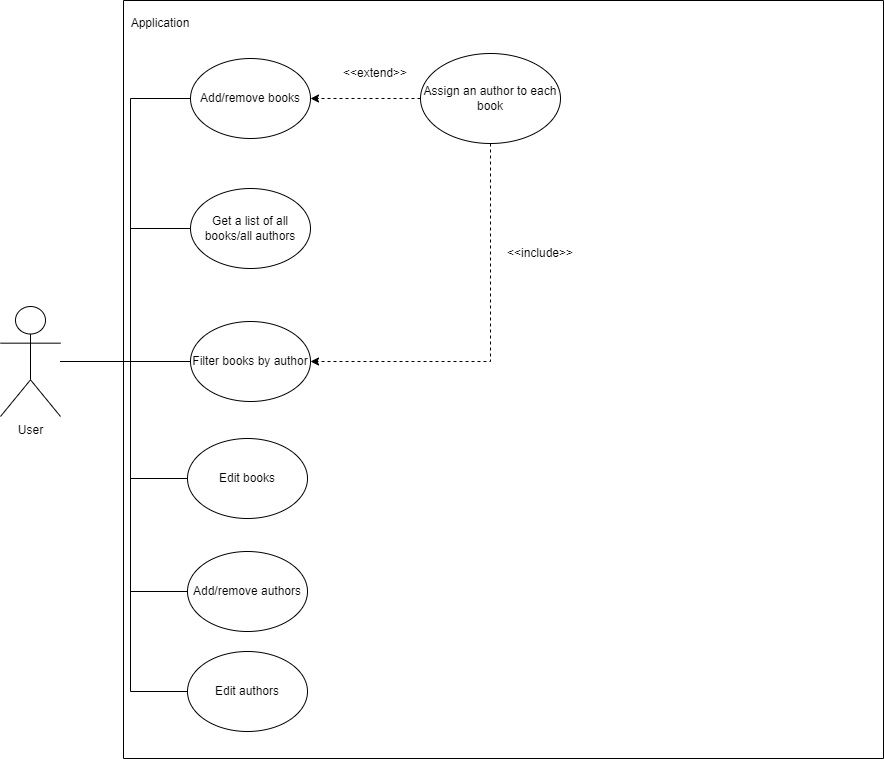

The diagram above was exported from draw.io. Its source (the exported page's mxGraphModel, read from the mxfile embedded in the PNG):
<mxGraphModel dx="1180" dy="742" grid="0" gridSize="10" guides="1" tooltips="1" connect="1" arrows="1" fold="1" page="1" pageScale="1" pageWidth="1169" pageHeight="826" background="#ffffff" math="0" shadow="0">
  <root>
    <mxCell id="0" />
    <mxCell id="1" parent="0" />
    <mxCell id="u5q2cXnkPSCfxY5RqwkH-52" value="" style="swimlane;startSize=0;" parent="1" vertex="1">
      <mxGeometry x="303" y="22" width="760" height="758" as="geometry">
        <mxRectangle x="280" y="20" width="50" height="44" as="alternateBounds" />
      </mxGeometry>
    </mxCell>
    <mxCell id="u5q2cXnkPSCfxY5RqwkH-81" value="Edit books" style="ellipse;whiteSpace=wrap;html=1;" parent="u5q2cXnkPSCfxY5RqwkH-52" vertex="1">
      <mxGeometry x="64" y="438" width="120" height="80" as="geometry" />
    </mxCell>
    <mxCell id="u5q2cXnkPSCfxY5RqwkH-69" value="Add/remove authors" style="ellipse;whiteSpace=wrap;html=1;" parent="u5q2cXnkPSCfxY5RqwkH-52" vertex="1">
      <mxGeometry x="64" y="551" width="120" height="80" as="geometry" />
    </mxCell>
    <mxCell id="Q4ibY2TkKqkOQEJgk3Nr-1" value="Edit authors" style="ellipse;whiteSpace=wrap;html=1;" parent="u5q2cXnkPSCfxY5RqwkH-52" vertex="1">
      <mxGeometry x="64" y="651" width="120" height="80" as="geometry" />
    </mxCell>
    <mxCell id="u5q2cXnkPSCfxY5RqwkH-84" style="edgeStyle=orthogonalEdgeStyle;rounded=0;orthogonalLoop=1;jettySize=auto;html=1;entryX=0;entryY=0.5;entryDx=0;entryDy=0;endArrow=none;endFill=0;" parent="1" source="u5q2cXnkPSCfxY5RqwkH-67" target="u5q2cXnkPSCfxY5RqwkH-81" edge="1">
      <mxGeometry relative="1" as="geometry">
        <Array as="points">
          <mxPoint x="310" y="383" />
          <mxPoint x="310" y="500" />
        </Array>
      </mxGeometry>
    </mxCell>
    <mxCell id="u5q2cXnkPSCfxY5RqwkH-85" style="edgeStyle=orthogonalEdgeStyle;rounded=0;orthogonalLoop=1;jettySize=auto;html=1;entryX=0;entryY=0.5;entryDx=0;entryDy=0;endArrow=none;endFill=0;" parent="1" source="u5q2cXnkPSCfxY5RqwkH-67" target="u5q2cXnkPSCfxY5RqwkH-69" edge="1">
      <mxGeometry relative="1" as="geometry">
        <Array as="points">
          <mxPoint x="310" y="383" />
          <mxPoint x="310" y="613" />
        </Array>
      </mxGeometry>
    </mxCell>
    <mxCell id="Q4ibY2TkKqkOQEJgk3Nr-2" style="edgeStyle=orthogonalEdgeStyle;rounded=0;orthogonalLoop=1;jettySize=auto;html=1;entryX=0;entryY=0.5;entryDx=0;entryDy=0;endArrow=none;endFill=0;" parent="1" source="u5q2cXnkPSCfxY5RqwkH-67" target="Q4ibY2TkKqkOQEJgk3Nr-1" edge="1">
      <mxGeometry relative="1" as="geometry">
        <Array as="points">
          <mxPoint x="310" y="383" />
          <mxPoint x="310" y="713" />
        </Array>
      </mxGeometry>
    </mxCell>
    <mxCell id="u5q2cXnkPSCfxY5RqwkH-67" value="User" style="shape=umlActor;verticalLabelPosition=bottom;verticalAlign=top;html=1;outlineConnect=0;" parent="1" vertex="1">
      <mxGeometry x="180" y="328" width="60" height="110" as="geometry" />
    </mxCell>
    <mxCell id="u5q2cXnkPSCfxY5RqwkH-68" value="Application" style="text;html=1;align=center;verticalAlign=middle;whiteSpace=wrap;rounded=0;" parent="1" vertex="1">
      <mxGeometry x="310" y="30" width="60" height="30" as="geometry" />
    </mxCell>
    <mxCell id="u5q2cXnkPSCfxY5RqwkH-70" value="Assign an author to each book" style="ellipse;whiteSpace=wrap;html=1;" parent="1" vertex="1">
      <mxGeometry x="600" y="75" width="140" height="90" as="geometry" />
    </mxCell>
    <mxCell id="u5q2cXnkPSCfxY5RqwkH-71" value="&amp;lt;&amp;lt;include&amp;gt;&amp;gt;" style="text;html=1;align=center;verticalAlign=middle;whiteSpace=wrap;rounded=0;" parent="1" vertex="1">
      <mxGeometry x="690" y="260" width="60" height="30" as="geometry" />
    </mxCell>
    <mxCell id="u5q2cXnkPSCfxY5RqwkH-72" value="&amp;lt;&amp;lt;extend&amp;gt;&amp;gt;" style="text;html=1;align=center;verticalAlign=middle;whiteSpace=wrap;rounded=0;" parent="1" vertex="1">
      <mxGeometry x="525" y="80" width="60" height="30" as="geometry" />
    </mxCell>
    <mxCell id="u5q2cXnkPSCfxY5RqwkH-73" value="" style="endArrow=none;html=1;rounded=0;edgeStyle=orthogonalEdgeStyle;" parent="1" source="u5q2cXnkPSCfxY5RqwkH-67" target="u5q2cXnkPSCfxY5RqwkH-80" edge="1">
      <mxGeometry width="50" height="50" relative="1" as="geometry">
        <mxPoint x="560" y="380" as="sourcePoint" />
        <mxPoint x="610" y="330" as="targetPoint" />
      </mxGeometry>
    </mxCell>
    <mxCell id="u5q2cXnkPSCfxY5RqwkH-74" value="" style="endArrow=none;html=1;rounded=0;entryX=0;entryY=0.5;entryDx=0;entryDy=0;edgeStyle=orthogonalEdgeStyle;" parent="1" source="u5q2cXnkPSCfxY5RqwkH-67" target="u5q2cXnkPSCfxY5RqwkH-79" edge="1">
      <mxGeometry width="50" height="50" relative="1" as="geometry">
        <mxPoint x="240" y="380" as="sourcePoint" />
        <mxPoint x="380" y="393" as="targetPoint" />
        <Array as="points">
          <mxPoint x="310" y="383" />
          <mxPoint x="310" y="250" />
        </Array>
      </mxGeometry>
    </mxCell>
    <mxCell id="u5q2cXnkPSCfxY5RqwkH-76" value="" style="endArrow=none;html=1;rounded=0;entryX=0;entryY=0.5;entryDx=0;entryDy=0;edgeStyle=orthogonalEdgeStyle;" parent="1" source="u5q2cXnkPSCfxY5RqwkH-67" target="u5q2cXnkPSCfxY5RqwkH-78" edge="1">
      <mxGeometry width="50" height="50" relative="1" as="geometry">
        <mxPoint x="260" y="403" as="sourcePoint" />
        <mxPoint x="390" y="270" as="targetPoint" />
        <Array as="points">
          <mxPoint x="310" y="383" />
          <mxPoint x="310" y="120" />
        </Array>
      </mxGeometry>
    </mxCell>
    <mxCell id="u5q2cXnkPSCfxY5RqwkH-78" value="Add/remove books" style="ellipse;whiteSpace=wrap;html=1;" parent="1" vertex="1">
      <mxGeometry x="370" y="80" width="120" height="80" as="geometry" />
    </mxCell>
    <mxCell id="u5q2cXnkPSCfxY5RqwkH-79" value="Get a list of all books/all authors" style="ellipse;whiteSpace=wrap;html=1;" parent="1" vertex="1">
      <mxGeometry x="370" y="210" width="120" height="80" as="geometry" />
    </mxCell>
    <mxCell id="u5q2cXnkPSCfxY5RqwkH-80" value="Filter books by author" style="ellipse;whiteSpace=wrap;html=1;" parent="1" vertex="1">
      <mxGeometry x="370" y="343" width="120" height="80" as="geometry" />
    </mxCell>
    <mxCell id="u5q2cXnkPSCfxY5RqwkH-82" style="edgeStyle=orthogonalEdgeStyle;rounded=0;orthogonalLoop=1;jettySize=auto;html=1;entryX=1;entryY=0.5;entryDx=0;entryDy=0;dashed=1;" parent="1" source="u5q2cXnkPSCfxY5RqwkH-70" target="u5q2cXnkPSCfxY5RqwkH-78" edge="1">
      <mxGeometry relative="1" as="geometry" />
    </mxCell>
    <mxCell id="u5q2cXnkPSCfxY5RqwkH-83" style="edgeStyle=orthogonalEdgeStyle;rounded=0;orthogonalLoop=1;jettySize=auto;html=1;entryX=1;entryY=0.5;entryDx=0;entryDy=0;exitX=0.5;exitY=1;exitDx=0;exitDy=0;dashed=1;" parent="1" source="u5q2cXnkPSCfxY5RqwkH-70" target="u5q2cXnkPSCfxY5RqwkH-80" edge="1">
      <mxGeometry relative="1" as="geometry" />
    </mxCell>
  </root>
</mxGraphModel>